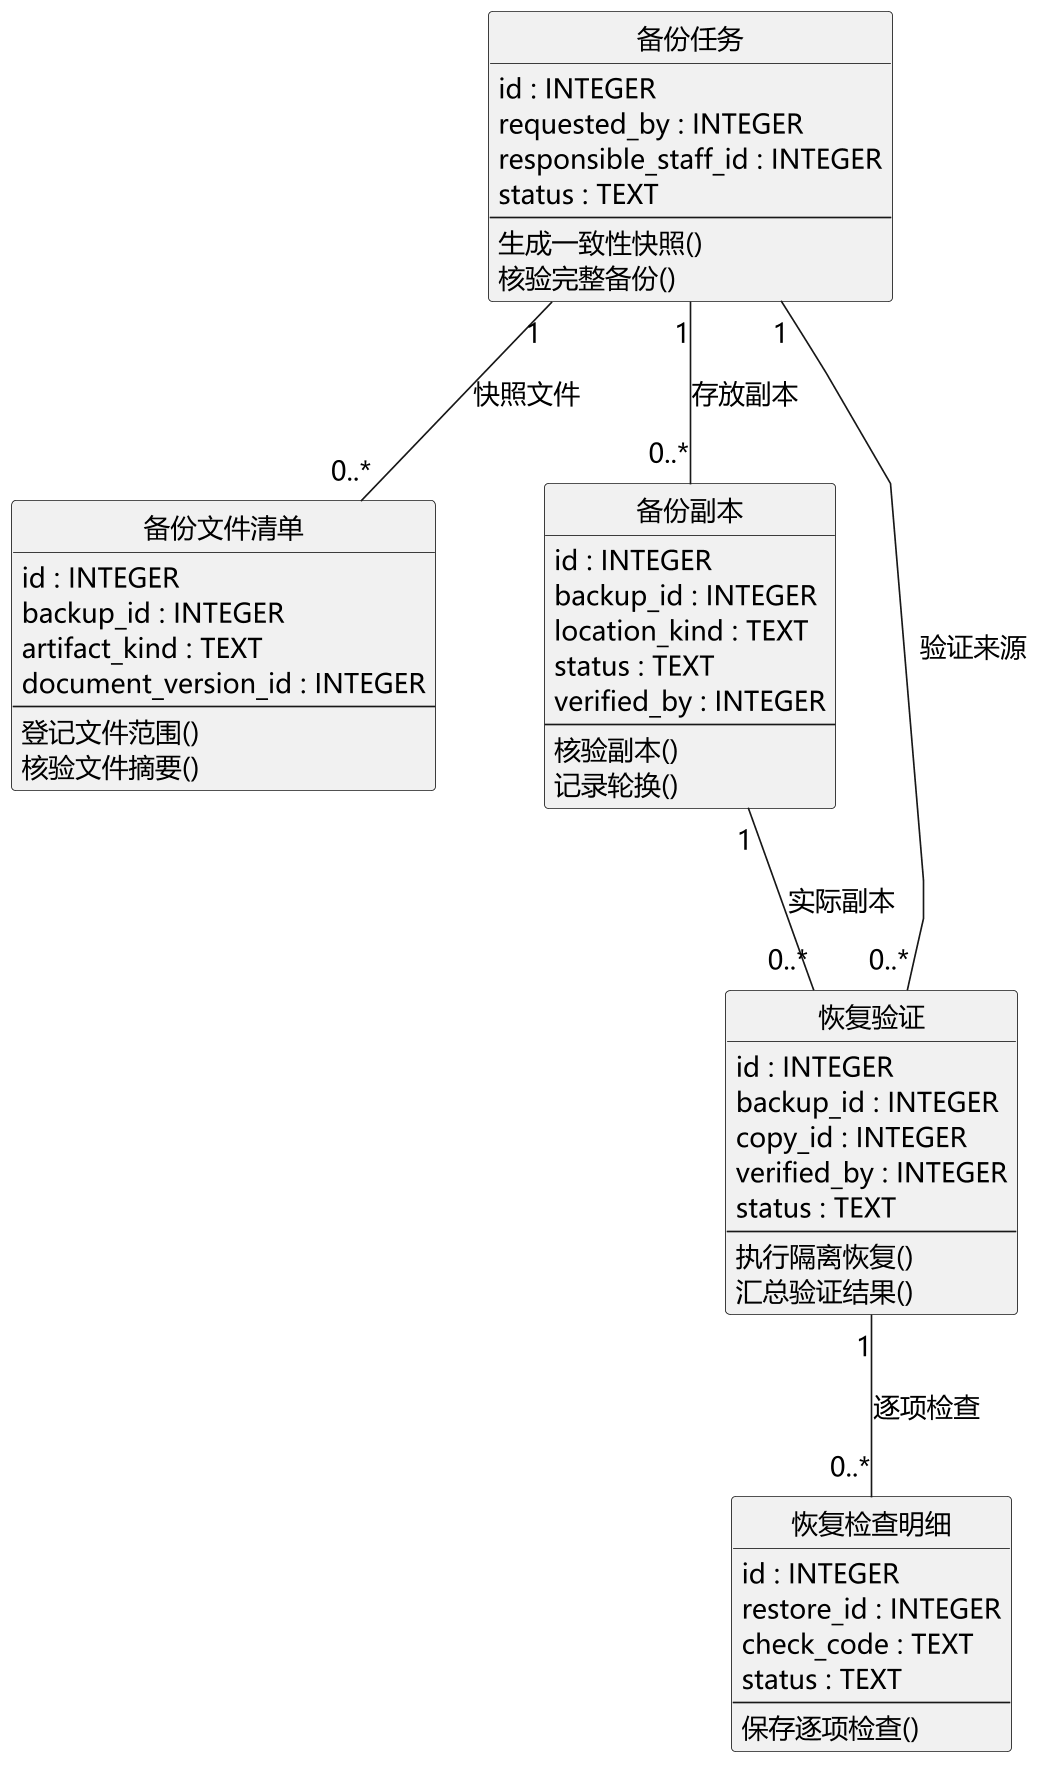

The diagram above was rendered by PlantUML. Its source (embedded in the PNG):
@startuml
skinparam defaultFontName Microsoft YaHei
skinparam defaultFontSize 16
skinparam dpi 160
skinparam backgroundColor white
skinparam shadowing false
skinparam classAttributeIconSize 0
skinparam linetype polyline
skinparam nodesep 65
skinparam ranksep 85
hide circle
top to bottom direction
class "备份任务" as backup_run {
  id : INTEGER
  requested_by : INTEGER
  responsible_staff_id : INTEGER
  status : TEXT
  --
  生成一致性快照()
  核验完整备份()
}
class "备份文件清单" as backup_artifact {
  id : INTEGER
  backup_id : INTEGER
  artifact_kind : TEXT
  document_version_id : INTEGER
  --
  登记文件范围()
  核验文件摘要()
}
class "备份副本" as backup_copy {
  id : INTEGER
  backup_id : INTEGER
  location_kind : TEXT
  status : TEXT
  verified_by : INTEGER
  --
  核验副本()
  记录轮换()
}
class "恢复验证" as restore_verification {
  id : INTEGER
  backup_id : INTEGER
  copy_id : INTEGER
  verified_by : INTEGER
  status : TEXT
  --
  执行隔离恢复()
  汇总验证结果()
}
class "恢复检查明细" as restore_check {
  id : INTEGER
  restore_id : INTEGER
  check_code : TEXT
  status : TEXT
  --
  保存逐项检查()
}
backup_run "1" -- "0..*" backup_artifact : 快照文件
backup_run "1" -- "0..*" backup_copy : 存放副本
backup_run "1" -- "0..*" restore_verification : 验证来源
backup_copy "1" -- "0..*" restore_verification : 实际副本
restore_verification "1" -- "0..*" restore_check : 逐项检查
@enduml